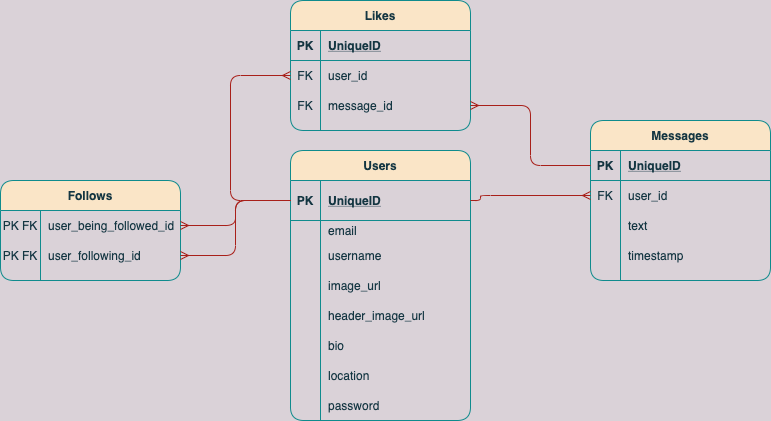

The diagram above was exported from draw.io. Its source (the exported page's mxGraphModel, read from the mxfile embedded in the PNG):
<mxGraphModel dx="786" dy="490" grid="1" gridSize="10" guides="1" tooltips="1" connect="1" arrows="1" fold="1" page="1" pageScale="1" pageWidth="850" pageHeight="1100" background="#DAD2D8" math="0" shadow="0">
  <root>
    <mxCell id="0" />
    <mxCell id="1" parent="0" />
    <mxCell id="NTB6twIkrRa1ichySKG5-1" value="Follows" style="shape=table;startSize=30;container=1;collapsible=1;childLayout=tableLayout;fixedRows=1;rowLines=0;fontStyle=1;align=center;resizeLast=1;rounded=1;fillColor=#FAE5C7;strokeColor=#0F8B8D;fontColor=#143642;" parent="1" vertex="1">
      <mxGeometry x="10" y="200" width="180" height="100" as="geometry" />
    </mxCell>
    <mxCell id="NTB6twIkrRa1ichySKG5-5" value="" style="shape=partialRectangle;collapsible=0;dropTarget=0;pointerEvents=0;fillColor=none;top=0;left=0;bottom=0;right=0;points=[[0,0.5],[1,0.5]];portConstraint=eastwest;strokeColor=#0F8B8D;fontColor=#143642;" parent="NTB6twIkrRa1ichySKG5-1" vertex="1">
      <mxGeometry y="30" width="180" height="30" as="geometry" />
    </mxCell>
    <mxCell id="NTB6twIkrRa1ichySKG5-6" value="PK FK" style="shape=partialRectangle;connectable=0;fillColor=none;top=0;left=0;bottom=0;right=0;editable=1;overflow=hidden;strokeColor=#0F8B8D;fontColor=#143642;" parent="NTB6twIkrRa1ichySKG5-5" vertex="1">
      <mxGeometry width="40" height="30" as="geometry" />
    </mxCell>
    <mxCell id="NTB6twIkrRa1ichySKG5-7" value="user_being_followed_id" style="shape=partialRectangle;connectable=0;fillColor=none;top=0;left=0;bottom=0;right=0;align=left;spacingLeft=6;overflow=hidden;strokeColor=#0F8B8D;fontColor=#143642;" parent="NTB6twIkrRa1ichySKG5-5" vertex="1">
      <mxGeometry x="40" width="140" height="30" as="geometry" />
    </mxCell>
    <mxCell id="NTB6twIkrRa1ichySKG5-8" value="" style="shape=partialRectangle;collapsible=0;dropTarget=0;pointerEvents=0;fillColor=none;top=0;left=0;bottom=0;right=0;points=[[0,0.5],[1,0.5]];portConstraint=eastwest;strokeColor=#0F8B8D;fontColor=#143642;" parent="NTB6twIkrRa1ichySKG5-1" vertex="1">
      <mxGeometry y="60" width="180" height="30" as="geometry" />
    </mxCell>
    <mxCell id="NTB6twIkrRa1ichySKG5-9" value="PK FK" style="shape=partialRectangle;connectable=0;fillColor=none;top=0;left=0;bottom=0;right=0;editable=1;overflow=hidden;strokeColor=#0F8B8D;fontColor=#143642;" parent="NTB6twIkrRa1ichySKG5-8" vertex="1">
      <mxGeometry width="40" height="30" as="geometry" />
    </mxCell>
    <mxCell id="NTB6twIkrRa1ichySKG5-10" value="user_following_id" style="shape=partialRectangle;connectable=0;fillColor=none;top=0;left=0;bottom=0;right=0;align=left;spacingLeft=6;overflow=hidden;strokeColor=#0F8B8D;fontColor=#143642;" parent="NTB6twIkrRa1ichySKG5-8" vertex="1">
      <mxGeometry x="40" width="140" height="30" as="geometry" />
    </mxCell>
    <mxCell id="NTB6twIkrRa1ichySKG5-14" value="Users" style="shape=table;startSize=30;container=1;collapsible=1;childLayout=tableLayout;fixedRows=1;rowLines=0;fontStyle=1;align=center;resizeLast=1;rounded=1;fillColor=#FAE5C7;strokeColor=#0F8B8D;fontColor=#143642;" parent="1" vertex="1">
      <mxGeometry x="300" y="170" width="180" height="270" as="geometry" />
    </mxCell>
    <mxCell id="NTB6twIkrRa1ichySKG5-15" value="" style="shape=partialRectangle;collapsible=0;dropTarget=0;pointerEvents=0;fillColor=none;top=0;left=0;bottom=1;right=0;points=[[0,0.5],[1,0.5]];portConstraint=eastwest;strokeColor=#0F8B8D;fontColor=#143642;" parent="NTB6twIkrRa1ichySKG5-14" vertex="1">
      <mxGeometry y="30" width="180" height="40" as="geometry" />
    </mxCell>
    <mxCell id="NTB6twIkrRa1ichySKG5-16" value="PK" style="shape=partialRectangle;connectable=0;fillColor=none;top=0;left=0;bottom=0;right=0;fontStyle=1;overflow=hidden;strokeColor=#0F8B8D;fontColor=#143642;" parent="NTB6twIkrRa1ichySKG5-15" vertex="1">
      <mxGeometry width="30" height="40" as="geometry" />
    </mxCell>
    <mxCell id="NTB6twIkrRa1ichySKG5-17" value="UniqueID" style="shape=partialRectangle;connectable=0;fillColor=none;top=0;left=0;bottom=0;right=0;align=left;spacingLeft=6;fontStyle=5;overflow=hidden;strokeColor=#0F8B8D;fontColor=#143642;" parent="NTB6twIkrRa1ichySKG5-15" vertex="1">
      <mxGeometry x="30" width="150" height="40" as="geometry" />
    </mxCell>
    <mxCell id="NTB6twIkrRa1ichySKG5-18" value="" style="shape=partialRectangle;collapsible=0;dropTarget=0;pointerEvents=0;fillColor=none;top=0;left=0;bottom=0;right=0;points=[[0,0.5],[1,0.5]];portConstraint=eastwest;strokeColor=#0F8B8D;fontColor=#143642;" parent="NTB6twIkrRa1ichySKG5-14" vertex="1">
      <mxGeometry y="70" width="180" height="20" as="geometry" />
    </mxCell>
    <mxCell id="NTB6twIkrRa1ichySKG5-19" value="" style="shape=partialRectangle;connectable=0;fillColor=none;top=0;left=0;bottom=0;right=0;editable=1;overflow=hidden;strokeColor=#0F8B8D;fontColor=#143642;" parent="NTB6twIkrRa1ichySKG5-18" vertex="1">
      <mxGeometry width="30" height="20" as="geometry" />
    </mxCell>
    <mxCell id="NTB6twIkrRa1ichySKG5-20" value="email" style="shape=partialRectangle;connectable=0;fillColor=none;top=0;left=0;bottom=0;right=0;align=left;spacingLeft=6;overflow=hidden;strokeColor=#0F8B8D;fontColor=#143642;" parent="NTB6twIkrRa1ichySKG5-18" vertex="1">
      <mxGeometry x="30" width="150" height="20" as="geometry" />
    </mxCell>
    <mxCell id="NTB6twIkrRa1ichySKG5-21" value="" style="shape=partialRectangle;collapsible=0;dropTarget=0;pointerEvents=0;fillColor=none;top=0;left=0;bottom=0;right=0;points=[[0,0.5],[1,0.5]];portConstraint=eastwest;strokeColor=#0F8B8D;fontColor=#143642;" parent="NTB6twIkrRa1ichySKG5-14" vertex="1">
      <mxGeometry y="90" width="180" height="30" as="geometry" />
    </mxCell>
    <mxCell id="NTB6twIkrRa1ichySKG5-22" value="" style="shape=partialRectangle;connectable=0;fillColor=none;top=0;left=0;bottom=0;right=0;editable=1;overflow=hidden;strokeColor=#0F8B8D;fontColor=#143642;" parent="NTB6twIkrRa1ichySKG5-21" vertex="1">
      <mxGeometry width="30" height="30" as="geometry" />
    </mxCell>
    <mxCell id="NTB6twIkrRa1ichySKG5-23" value="username" style="shape=partialRectangle;connectable=0;fillColor=none;top=0;left=0;bottom=0;right=0;align=left;spacingLeft=6;overflow=hidden;strokeColor=#0F8B8D;fontColor=#143642;" parent="NTB6twIkrRa1ichySKG5-21" vertex="1">
      <mxGeometry x="30" width="150" height="30" as="geometry" />
    </mxCell>
    <mxCell id="NTB6twIkrRa1ichySKG5-24" value="" style="shape=partialRectangle;collapsible=0;dropTarget=0;pointerEvents=0;fillColor=none;top=0;left=0;bottom=0;right=0;points=[[0,0.5],[1,0.5]];portConstraint=eastwest;strokeColor=#0F8B8D;fontColor=#143642;" parent="NTB6twIkrRa1ichySKG5-14" vertex="1">
      <mxGeometry y="120" width="180" height="30" as="geometry" />
    </mxCell>
    <mxCell id="NTB6twIkrRa1ichySKG5-25" value="" style="shape=partialRectangle;connectable=0;fillColor=none;top=0;left=0;bottom=0;right=0;editable=1;overflow=hidden;strokeColor=#0F8B8D;fontColor=#143642;" parent="NTB6twIkrRa1ichySKG5-24" vertex="1">
      <mxGeometry width="30" height="30" as="geometry" />
    </mxCell>
    <mxCell id="NTB6twIkrRa1ichySKG5-26" value="image_url" style="shape=partialRectangle;connectable=0;fillColor=none;top=0;left=0;bottom=0;right=0;align=left;spacingLeft=6;overflow=hidden;strokeColor=#0F8B8D;fontColor=#143642;" parent="NTB6twIkrRa1ichySKG5-24" vertex="1">
      <mxGeometry x="30" width="150" height="30" as="geometry" />
    </mxCell>
    <mxCell id="NTB6twIkrRa1ichySKG5-69" value="" style="shape=partialRectangle;collapsible=0;dropTarget=0;pointerEvents=0;fillColor=none;top=0;left=0;bottom=0;right=0;points=[[0,0.5],[1,0.5]];portConstraint=eastwest;strokeColor=#0F8B8D;fontColor=#143642;" parent="NTB6twIkrRa1ichySKG5-14" vertex="1">
      <mxGeometry y="150" width="180" height="30" as="geometry" />
    </mxCell>
    <mxCell id="NTB6twIkrRa1ichySKG5-70" value="" style="shape=partialRectangle;connectable=0;fillColor=none;top=0;left=0;bottom=0;right=0;editable=1;overflow=hidden;strokeColor=#0F8B8D;fontColor=#143642;" parent="NTB6twIkrRa1ichySKG5-69" vertex="1">
      <mxGeometry width="30" height="30" as="geometry" />
    </mxCell>
    <mxCell id="NTB6twIkrRa1ichySKG5-71" value="header_image_url" style="shape=partialRectangle;connectable=0;fillColor=none;top=0;left=0;bottom=0;right=0;align=left;spacingLeft=6;overflow=hidden;strokeColor=#0F8B8D;fontColor=#143642;" parent="NTB6twIkrRa1ichySKG5-69" vertex="1">
      <mxGeometry x="30" width="150" height="30" as="geometry" />
    </mxCell>
    <mxCell id="NTB6twIkrRa1ichySKG5-72" value="" style="shape=partialRectangle;collapsible=0;dropTarget=0;pointerEvents=0;fillColor=none;top=0;left=0;bottom=0;right=0;points=[[0,0.5],[1,0.5]];portConstraint=eastwest;strokeColor=#0F8B8D;fontColor=#143642;" parent="NTB6twIkrRa1ichySKG5-14" vertex="1">
      <mxGeometry y="180" width="180" height="30" as="geometry" />
    </mxCell>
    <mxCell id="NTB6twIkrRa1ichySKG5-73" value="" style="shape=partialRectangle;connectable=0;fillColor=none;top=0;left=0;bottom=0;right=0;editable=1;overflow=hidden;strokeColor=#0F8B8D;fontColor=#143642;" parent="NTB6twIkrRa1ichySKG5-72" vertex="1">
      <mxGeometry width="30" height="30" as="geometry" />
    </mxCell>
    <mxCell id="NTB6twIkrRa1ichySKG5-74" value="bio" style="shape=partialRectangle;connectable=0;fillColor=none;top=0;left=0;bottom=0;right=0;align=left;spacingLeft=6;overflow=hidden;strokeColor=#0F8B8D;fontColor=#143642;" parent="NTB6twIkrRa1ichySKG5-72" vertex="1">
      <mxGeometry x="30" width="150" height="30" as="geometry" />
    </mxCell>
    <mxCell id="NTB6twIkrRa1ichySKG5-75" value="" style="shape=partialRectangle;collapsible=0;dropTarget=0;pointerEvents=0;fillColor=none;top=0;left=0;bottom=0;right=0;points=[[0,0.5],[1,0.5]];portConstraint=eastwest;strokeColor=#0F8B8D;fontColor=#143642;" parent="NTB6twIkrRa1ichySKG5-14" vertex="1">
      <mxGeometry y="210" width="180" height="30" as="geometry" />
    </mxCell>
    <mxCell id="NTB6twIkrRa1ichySKG5-76" value="" style="shape=partialRectangle;connectable=0;fillColor=none;top=0;left=0;bottom=0;right=0;editable=1;overflow=hidden;strokeColor=#0F8B8D;fontColor=#143642;" parent="NTB6twIkrRa1ichySKG5-75" vertex="1">
      <mxGeometry width="30" height="30" as="geometry" />
    </mxCell>
    <mxCell id="NTB6twIkrRa1ichySKG5-77" value="location" style="shape=partialRectangle;connectable=0;fillColor=none;top=0;left=0;bottom=0;right=0;align=left;spacingLeft=6;overflow=hidden;strokeColor=#0F8B8D;fontColor=#143642;" parent="NTB6twIkrRa1ichySKG5-75" vertex="1">
      <mxGeometry x="30" width="150" height="30" as="geometry" />
    </mxCell>
    <mxCell id="NTB6twIkrRa1ichySKG5-78" value="" style="shape=partialRectangle;collapsible=0;dropTarget=0;pointerEvents=0;fillColor=none;top=0;left=0;bottom=0;right=0;points=[[0,0.5],[1,0.5]];portConstraint=eastwest;strokeColor=#0F8B8D;fontColor=#143642;" parent="NTB6twIkrRa1ichySKG5-14" vertex="1">
      <mxGeometry y="240" width="180" height="30" as="geometry" />
    </mxCell>
    <mxCell id="NTB6twIkrRa1ichySKG5-79" value="" style="shape=partialRectangle;connectable=0;fillColor=none;top=0;left=0;bottom=0;right=0;editable=1;overflow=hidden;strokeColor=#0F8B8D;fontColor=#143642;" parent="NTB6twIkrRa1ichySKG5-78" vertex="1">
      <mxGeometry width="30" height="30" as="geometry" />
    </mxCell>
    <mxCell id="NTB6twIkrRa1ichySKG5-80" value="password" style="shape=partialRectangle;connectable=0;fillColor=none;top=0;left=0;bottom=0;right=0;align=left;spacingLeft=6;overflow=hidden;strokeColor=#0F8B8D;fontColor=#143642;" parent="NTB6twIkrRa1ichySKG5-78" vertex="1">
      <mxGeometry x="30" width="150" height="30" as="geometry" />
    </mxCell>
    <mxCell id="NTB6twIkrRa1ichySKG5-27" value="Likes" style="shape=table;startSize=30;container=1;collapsible=1;childLayout=tableLayout;fixedRows=1;rowLines=0;fontStyle=1;align=center;resizeLast=1;rounded=1;fillColor=#FAE5C7;strokeColor=#0F8B8D;fontColor=#143642;" parent="1" vertex="1">
      <mxGeometry x="300" y="20" width="180" height="130" as="geometry" />
    </mxCell>
    <mxCell id="NTB6twIkrRa1ichySKG5-28" value="" style="shape=partialRectangle;collapsible=0;dropTarget=0;pointerEvents=0;fillColor=none;top=0;left=0;bottom=1;right=0;points=[[0,0.5],[1,0.5]];portConstraint=eastwest;strokeColor=#0F8B8D;fontColor=#143642;" parent="NTB6twIkrRa1ichySKG5-27" vertex="1">
      <mxGeometry y="30" width="180" height="30" as="geometry" />
    </mxCell>
    <mxCell id="NTB6twIkrRa1ichySKG5-29" value="PK" style="shape=partialRectangle;connectable=0;fillColor=none;top=0;left=0;bottom=0;right=0;fontStyle=1;overflow=hidden;strokeColor=#0F8B8D;fontColor=#143642;" parent="NTB6twIkrRa1ichySKG5-28" vertex="1">
      <mxGeometry width="30" height="30" as="geometry" />
    </mxCell>
    <mxCell id="NTB6twIkrRa1ichySKG5-30" value="UniqueID" style="shape=partialRectangle;connectable=0;fillColor=none;top=0;left=0;bottom=0;right=0;align=left;spacingLeft=6;fontStyle=5;overflow=hidden;strokeColor=#0F8B8D;fontColor=#143642;" parent="NTB6twIkrRa1ichySKG5-28" vertex="1">
      <mxGeometry x="30" width="150" height="30" as="geometry" />
    </mxCell>
    <mxCell id="NTB6twIkrRa1ichySKG5-31" value="" style="shape=partialRectangle;collapsible=0;dropTarget=0;pointerEvents=0;fillColor=none;top=0;left=0;bottom=0;right=0;points=[[0,0.5],[1,0.5]];portConstraint=eastwest;strokeColor=#0F8B8D;fontColor=#143642;" parent="NTB6twIkrRa1ichySKG5-27" vertex="1">
      <mxGeometry y="60" width="180" height="30" as="geometry" />
    </mxCell>
    <mxCell id="NTB6twIkrRa1ichySKG5-32" value="FK" style="shape=partialRectangle;connectable=0;fillColor=none;top=0;left=0;bottom=0;right=0;editable=1;overflow=hidden;strokeColor=#0F8B8D;fontColor=#143642;" parent="NTB6twIkrRa1ichySKG5-31" vertex="1">
      <mxGeometry width="30" height="30" as="geometry" />
    </mxCell>
    <mxCell id="NTB6twIkrRa1ichySKG5-33" value="user_id" style="shape=partialRectangle;connectable=0;fillColor=none;top=0;left=0;bottom=0;right=0;align=left;spacingLeft=6;overflow=hidden;strokeColor=#0F8B8D;fontColor=#143642;" parent="NTB6twIkrRa1ichySKG5-31" vertex="1">
      <mxGeometry x="30" width="150" height="30" as="geometry" />
    </mxCell>
    <mxCell id="NTB6twIkrRa1ichySKG5-34" value="" style="shape=partialRectangle;collapsible=0;dropTarget=0;pointerEvents=0;fillColor=none;top=0;left=0;bottom=0;right=0;points=[[0,0.5],[1,0.5]];portConstraint=eastwest;strokeColor=#0F8B8D;fontColor=#143642;" parent="NTB6twIkrRa1ichySKG5-27" vertex="1">
      <mxGeometry y="90" width="180" height="30" as="geometry" />
    </mxCell>
    <mxCell id="NTB6twIkrRa1ichySKG5-35" value="FK" style="shape=partialRectangle;connectable=0;fillColor=none;top=0;left=0;bottom=0;right=0;editable=1;overflow=hidden;strokeColor=#0F8B8D;fontColor=#143642;" parent="NTB6twIkrRa1ichySKG5-34" vertex="1">
      <mxGeometry width="30" height="30" as="geometry" />
    </mxCell>
    <mxCell id="NTB6twIkrRa1ichySKG5-36" value="message_id" style="shape=partialRectangle;connectable=0;fillColor=none;top=0;left=0;bottom=0;right=0;align=left;spacingLeft=6;overflow=hidden;strokeColor=#0F8B8D;fontColor=#143642;" parent="NTB6twIkrRa1ichySKG5-34" vertex="1">
      <mxGeometry x="30" width="150" height="30" as="geometry" />
    </mxCell>
    <mxCell id="NTB6twIkrRa1ichySKG5-40" value="Messages" style="shape=table;startSize=30;container=1;collapsible=1;childLayout=tableLayout;fixedRows=1;rowLines=0;fontStyle=1;align=center;resizeLast=1;rounded=1;fillColor=#FAE5C7;strokeColor=#0F8B8D;fontColor=#143642;" parent="1" vertex="1">
      <mxGeometry x="600" y="140" width="180" height="160" as="geometry" />
    </mxCell>
    <mxCell id="NTB6twIkrRa1ichySKG5-41" value="" style="shape=partialRectangle;collapsible=0;dropTarget=0;pointerEvents=0;fillColor=none;top=0;left=0;bottom=1;right=0;points=[[0,0.5],[1,0.5]];portConstraint=eastwest;strokeColor=#0F8B8D;fontColor=#143642;" parent="NTB6twIkrRa1ichySKG5-40" vertex="1">
      <mxGeometry y="30" width="180" height="30" as="geometry" />
    </mxCell>
    <mxCell id="NTB6twIkrRa1ichySKG5-42" value="PK" style="shape=partialRectangle;connectable=0;fillColor=none;top=0;left=0;bottom=0;right=0;fontStyle=1;overflow=hidden;strokeColor=#0F8B8D;fontColor=#143642;" parent="NTB6twIkrRa1ichySKG5-41" vertex="1">
      <mxGeometry width="30" height="30" as="geometry" />
    </mxCell>
    <mxCell id="NTB6twIkrRa1ichySKG5-43" value="UniqueID" style="shape=partialRectangle;connectable=0;fillColor=none;top=0;left=0;bottom=0;right=0;align=left;spacingLeft=6;fontStyle=5;overflow=hidden;strokeColor=#0F8B8D;fontColor=#143642;" parent="NTB6twIkrRa1ichySKG5-41" vertex="1">
      <mxGeometry x="30" width="150" height="30" as="geometry" />
    </mxCell>
    <mxCell id="NTB6twIkrRa1ichySKG5-44" value="" style="shape=partialRectangle;collapsible=0;dropTarget=0;pointerEvents=0;fillColor=none;top=0;left=0;bottom=0;right=0;points=[[0,0.5],[1,0.5]];portConstraint=eastwest;strokeColor=#0F8B8D;fontColor=#143642;" parent="NTB6twIkrRa1ichySKG5-40" vertex="1">
      <mxGeometry y="60" width="180" height="30" as="geometry" />
    </mxCell>
    <mxCell id="NTB6twIkrRa1ichySKG5-45" value="FK" style="shape=partialRectangle;connectable=0;fillColor=none;top=0;left=0;bottom=0;right=0;editable=1;overflow=hidden;strokeColor=#0F8B8D;fontColor=#143642;" parent="NTB6twIkrRa1ichySKG5-44" vertex="1">
      <mxGeometry width="30" height="30" as="geometry" />
    </mxCell>
    <mxCell id="NTB6twIkrRa1ichySKG5-46" value="user_id" style="shape=partialRectangle;connectable=0;fillColor=none;top=0;left=0;bottom=0;right=0;align=left;spacingLeft=6;overflow=hidden;strokeColor=#0F8B8D;fontColor=#143642;" parent="NTB6twIkrRa1ichySKG5-44" vertex="1">
      <mxGeometry x="30" width="150" height="30" as="geometry" />
    </mxCell>
    <mxCell id="NTB6twIkrRa1ichySKG5-47" value="" style="shape=partialRectangle;collapsible=0;dropTarget=0;pointerEvents=0;fillColor=none;top=0;left=0;bottom=0;right=0;points=[[0,0.5],[1,0.5]];portConstraint=eastwest;strokeColor=#0F8B8D;fontColor=#143642;" parent="NTB6twIkrRa1ichySKG5-40" vertex="1">
      <mxGeometry y="90" width="180" height="30" as="geometry" />
    </mxCell>
    <mxCell id="NTB6twIkrRa1ichySKG5-48" value="" style="shape=partialRectangle;connectable=0;fillColor=none;top=0;left=0;bottom=0;right=0;editable=1;overflow=hidden;strokeColor=#0F8B8D;fontColor=#143642;" parent="NTB6twIkrRa1ichySKG5-47" vertex="1">
      <mxGeometry width="30" height="30" as="geometry" />
    </mxCell>
    <mxCell id="NTB6twIkrRa1ichySKG5-49" value="text" style="shape=partialRectangle;connectable=0;fillColor=none;top=0;left=0;bottom=0;right=0;align=left;spacingLeft=6;overflow=hidden;strokeColor=#0F8B8D;fontColor=#143642;" parent="NTB6twIkrRa1ichySKG5-47" vertex="1">
      <mxGeometry x="30" width="150" height="30" as="geometry" />
    </mxCell>
    <mxCell id="NTB6twIkrRa1ichySKG5-50" value="" style="shape=partialRectangle;collapsible=0;dropTarget=0;pointerEvents=0;fillColor=none;top=0;left=0;bottom=0;right=0;points=[[0,0.5],[1,0.5]];portConstraint=eastwest;strokeColor=#0F8B8D;fontColor=#143642;" parent="NTB6twIkrRa1ichySKG5-40" vertex="1">
      <mxGeometry y="120" width="180" height="30" as="geometry" />
    </mxCell>
    <mxCell id="NTB6twIkrRa1ichySKG5-51" value="" style="shape=partialRectangle;connectable=0;fillColor=none;top=0;left=0;bottom=0;right=0;editable=1;overflow=hidden;strokeColor=#0F8B8D;fontColor=#143642;" parent="NTB6twIkrRa1ichySKG5-50" vertex="1">
      <mxGeometry width="30" height="30" as="geometry" />
    </mxCell>
    <mxCell id="NTB6twIkrRa1ichySKG5-52" value="timestamp" style="shape=partialRectangle;connectable=0;fillColor=none;top=0;left=0;bottom=0;right=0;align=left;spacingLeft=6;overflow=hidden;strokeColor=#0F8B8D;fontColor=#143642;" parent="NTB6twIkrRa1ichySKG5-50" vertex="1">
      <mxGeometry x="30" width="150" height="30" as="geometry" />
    </mxCell>
    <mxCell id="NTB6twIkrRa1ichySKG5-81" style="edgeStyle=orthogonalEdgeStyle;rounded=1;orthogonalLoop=1;jettySize=auto;html=1;exitX=0;exitY=0.5;exitDx=0;exitDy=0;entryX=1;entryY=0.5;entryDx=0;entryDy=0;endArrow=ERmany;endFill=0;strokeColor=#A8201A;fontColor=#143642;labelBackgroundColor=#DAD2D8;" parent="1" source="NTB6twIkrRa1ichySKG5-15" target="NTB6twIkrRa1ichySKG5-5" edge="1">
      <mxGeometry relative="1" as="geometry" />
    </mxCell>
    <mxCell id="NTB6twIkrRa1ichySKG5-82" style="edgeStyle=orthogonalEdgeStyle;rounded=1;orthogonalLoop=1;jettySize=auto;html=1;exitX=0;exitY=0.5;exitDx=0;exitDy=0;endArrow=ERmany;endFill=0;strokeColor=#A8201A;fontColor=#143642;labelBackgroundColor=#DAD2D8;" parent="1" source="NTB6twIkrRa1ichySKG5-15" target="NTB6twIkrRa1ichySKG5-8" edge="1">
      <mxGeometry relative="1" as="geometry" />
    </mxCell>
    <mxCell id="NTB6twIkrRa1ichySKG5-83" style="edgeStyle=orthogonalEdgeStyle;rounded=1;orthogonalLoop=1;jettySize=auto;html=1;exitX=0;exitY=0.5;exitDx=0;exitDy=0;entryX=0;entryY=0.5;entryDx=0;entryDy=0;endArrow=ERmany;endFill=0;strokeColor=#A8201A;fontColor=#143642;labelBackgroundColor=#DAD2D8;" parent="1" source="NTB6twIkrRa1ichySKG5-15" target="NTB6twIkrRa1ichySKG5-31" edge="1">
      <mxGeometry relative="1" as="geometry">
        <Array as="points">
          <mxPoint x="240" y="220" />
          <mxPoint x="240" y="95" />
        </Array>
      </mxGeometry>
    </mxCell>
    <mxCell id="NTB6twIkrRa1ichySKG5-84" style="edgeStyle=orthogonalEdgeStyle;rounded=1;orthogonalLoop=1;jettySize=auto;html=1;exitX=1;exitY=0.5;exitDx=0;exitDy=0;entryX=0;entryY=0.5;entryDx=0;entryDy=0;endArrow=ERmany;endFill=0;strokeColor=#A8201A;fontColor=#143642;labelBackgroundColor=#DAD2D8;" parent="1" source="NTB6twIkrRa1ichySKG5-15" target="NTB6twIkrRa1ichySKG5-44" edge="1">
      <mxGeometry relative="1" as="geometry">
        <Array as="points">
          <mxPoint x="490" y="220" />
          <mxPoint x="490" y="215" />
        </Array>
      </mxGeometry>
    </mxCell>
    <mxCell id="NTB6twIkrRa1ichySKG5-85" style="edgeStyle=orthogonalEdgeStyle;rounded=1;orthogonalLoop=1;jettySize=auto;html=1;exitX=0;exitY=0.5;exitDx=0;exitDy=0;entryX=1;entryY=0.5;entryDx=0;entryDy=0;endArrow=ERmany;endFill=0;strokeColor=#A8201A;fontColor=#143642;labelBackgroundColor=#DAD2D8;" parent="1" source="NTB6twIkrRa1ichySKG5-41" target="NTB6twIkrRa1ichySKG5-34" edge="1">
      <mxGeometry relative="1" as="geometry" />
    </mxCell>
  </root>
</mxGraphModel>